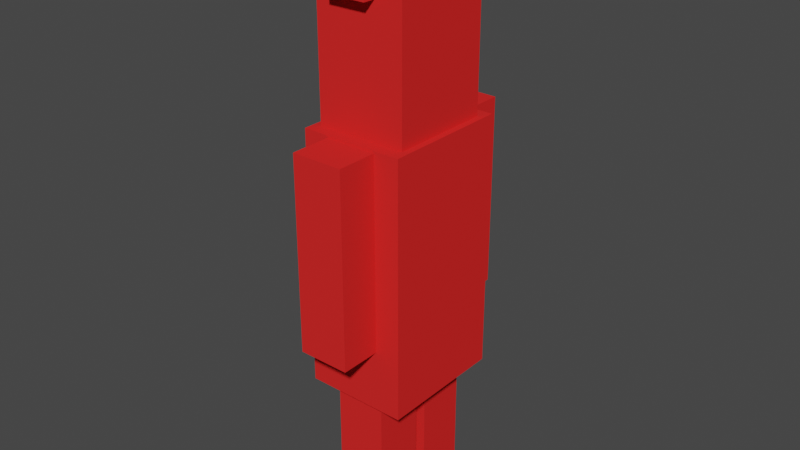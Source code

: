 # Source: Daemon_demo.blend  (saved by Blender 2.80.75; exported with 4.5.12 LTS)
import bpy
from mathutils import Matrix  # noqa: F401  (used for matrix-valued properties, if any)

bpy.ops.wm.read_factory_settings(use_empty=True)
scene = bpy.context.scene
scene.name = 'Scene'

# ---- collections
col_collection_001 = bpy.data.collections.new('Collection.001'); scene.collection.children.link(col_collection_001)

# ---- materials (node trees are filled in below, after node groups)
mat_material = bpy.data.materials.new('Material')
mat_material.alpha_threshold = 0.0
mat_material.use_transparent_shadow = False
mat_material.diffuse_color = (0.8, 0.02436, 0.02317, 1.0)
mat_material.line_color = (0.0, 0.0, 0.0, 1.0)
mat_material_006 = bpy.data.materials.new('Material.006')
mat_material_006.alpha_threshold = 0.0
mat_material_006.use_transparent_shadow = False
mat_material_006.diffuse_color = (0.8, 0.02436, 0.02317, 1.0)
mat_material_006.line_color = (0.0, 0.0, 0.0, 1.0)

# ---- material node trees

# ---- world
world_world = bpy.data.worlds.new('World'); scene.world = world_world
world_world.use_nodes = True; world_world.node_tree.nodes.clear()
_N = world_world.node_tree.nodes; _L = world_world.node_tree.links
n0 = _N.new('ShaderNodeOutputWorld'); n0.name = 'World Output'; n0.location = (300, 300)
n1 = _N.new('ShaderNodeBackground'); n1.name = 'Background'; n1.location = (10, 300)
n1.inputs[0].default_value = (0.05088, 0.05088, 0.05088, 1.0)
_L.new(n1.outputs[0], n0.inputs[0])
n0.is_active_output = True
world_world.color = (0.05088, 0.05088, 0.05088)
world_world.use_sun_shadow = False
world_world.sun_shadow_jitter_overblur = 0.0

# ---- meshes
me_cube_010 = bpy.data.meshes.new('Cube.010')
me_cube_010.from_pydata([(1.0, 1.0, 1.0), (1.0, 1.0, -1.0), (1.0, -1.0, 1.0), (1.0, -1.0, -1.0), (-1.0, 1.0, 1.0), (-1.0, 1.0, -1.0), (-1.0, -1.0, 1.0), (-1.0, -1.0, -1.0)], [], [(0, 4, 6, 2), (3, 2, 6, 7), (7, 6, 4, 5), (5, 1, 3, 7), (1, 0, 2, 3), (5, 4, 0, 1)])
_uv = me_cube_010.uv_layers.new(name='UVMap')
_uv.uv.foreach_set('vector', [0.375, 0.0, 0.625, 0.0, 0.625, 0.25, 0.375, 0.25, 0.375, 0.25, 0.625, 0.25, 0.625, 0.5, 0.375, 0.5, 0.375, 0.5, 0.625, 0.5, 0.625, 0.75, 0.375, 0.75, 0.375, 0.75, 0.625, 0.75, 0.625, 1.0, 0.375, 1.0, 0.125, 0.5, 0.375, 0.5, 0.375, 0.75, 0.125, 0.75, 0.625, 0.5, 0.875, 0.5, 0.875, 0.75, 0.625, 0.75])
me_cube_010.materials.append(mat_material)
me_cube_010.use_remesh_preserve_volume = False
me_cube_010.use_remesh_preserve_attributes = False
me_cube_010.use_mirror_vertex_groups = False
me_cube_010.update()
me_cube_009 = bpy.data.meshes.new('Cube.009')
me_cube_009.from_pydata([(1.0, 1.0, 1.0), (1.0, 1.0, -1.0), (1.0, -1.0, 1.0), (1.0, -1.0, -1.0), (-1.0, 1.0, 1.0), (-1.0, 1.0, -1.0), (-1.0, -1.0, 1.0), (-1.0, -1.0, -1.0)], [], [(0, 4, 6, 2), (3, 2, 6, 7), (7, 6, 4, 5), (5, 1, 3, 7), (1, 0, 2, 3), (5, 4, 0, 1)])
_uv = me_cube_009.uv_layers.new(name='UVMap')
_uv.uv.foreach_set('vector', [0.375, 0.0, 0.625, 0.0, 0.625, 0.25, 0.375, 0.25, 0.375, 0.25, 0.625, 0.25, 0.625, 0.5, 0.375, 0.5, 0.375, 0.5, 0.625, 0.5, 0.625, 0.75, 0.375, 0.75, 0.375, 0.75, 0.625, 0.75, 0.625, 1.0, 0.375, 1.0, 0.125, 0.5, 0.375, 0.5, 0.375, 0.75, 0.125, 0.75, 0.625, 0.5, 0.875, 0.5, 0.875, 0.75, 0.625, 0.75])
me_cube_009.materials.append(mat_material)
me_cube_009.use_remesh_preserve_volume = False
me_cube_009.use_remesh_preserve_attributes = False
me_cube_009.use_mirror_vertex_groups = False
me_cube_009.update()
me_cube_008 = bpy.data.meshes.new('Cube.008')
me_cube_008.from_pydata([(1.0, 1.0, 1.0), (1.0, 1.0, -1.0), (1.0, -1.0, 1.0), (1.0, -1.0, -1.0), (-1.0, 1.0, 1.0), (-1.0, 1.0, -1.0), (-1.0, -1.0, 1.0), (-1.0, -1.0, -1.0)], [], [(0, 4, 6, 2), (3, 2, 6, 7), (7, 6, 4, 5), (5, 1, 3, 7), (1, 0, 2, 3), (5, 4, 0, 1)])
_uv = me_cube_008.uv_layers.new(name='UVMap')
_uv.uv.foreach_set('vector', [0.375, 0.0, 0.625, 0.0, 0.625, 0.25, 0.375, 0.25, 0.375, 0.25, 0.625, 0.25, 0.625, 0.5, 0.375, 0.5, 0.375, 0.5, 0.625, 0.5, 0.625, 0.75, 0.375, 0.75, 0.375, 0.75, 0.625, 0.75, 0.625, 1.0, 0.375, 1.0, 0.125, 0.5, 0.375, 0.5, 0.375, 0.75, 0.125, 0.75, 0.625, 0.5, 0.875, 0.5, 0.875, 0.75, 0.625, 0.75])
me_cube_008.materials.append(mat_material)
me_cube_008.use_remesh_preserve_volume = False
me_cube_008.use_remesh_preserve_attributes = False
me_cube_008.use_mirror_vertex_groups = False
me_cube_008.update()
me_cube_007 = bpy.data.meshes.new('Cube.007')
me_cube_007.from_pydata([(1.0, 1.0, 1.0), (1.0, 1.0, -1.0), (1.0, -1.0, 1.0), (1.0, -1.0, -1.0), (-1.0, 1.0, 1.0), (-1.0, 1.0, -1.0), (-1.0, -1.0, 1.0), (-1.0, -1.0, -1.0)], [], [(0, 4, 6, 2), (3, 2, 6, 7), (7, 6, 4, 5), (5, 1, 3, 7), (1, 0, 2, 3), (5, 4, 0, 1)])
_uv = me_cube_007.uv_layers.new(name='UVMap')
_uv.uv.foreach_set('vector', [0.375, 0.0, 0.625, 0.0, 0.625, 0.25, 0.375, 0.25, 0.375, 0.25, 0.625, 0.25, 0.625, 0.5, 0.375, 0.5, 0.375, 0.5, 0.625, 0.5, 0.625, 0.75, 0.375, 0.75, 0.375, 0.75, 0.625, 0.75, 0.625, 1.0, 0.375, 1.0, 0.125, 0.5, 0.375, 0.5, 0.375, 0.75, 0.125, 0.75, 0.625, 0.5, 0.875, 0.5, 0.875, 0.75, 0.625, 0.75])
me_cube_007.materials.append(mat_material)
me_cube_007.use_remesh_preserve_volume = False
me_cube_007.use_remesh_preserve_attributes = False
me_cube_007.use_mirror_vertex_groups = False
me_cube_007.update()
me_cube_005 = bpy.data.meshes.new('Cube.005')
me_cube_005.from_pydata([(1.0, 1.0, 1.0), (1.0, 1.0, -1.0), (1.0, -1.0, 1.0), (1.0, -1.0, -1.0), (-1.0, 1.0, 1.0), (-1.0, 1.0, -1.0), (-1.0, -1.0, 1.0), (-1.0, -1.0, -1.0)], [], [(0, 4, 6, 2), (3, 2, 6, 7), (7, 6, 4, 5), (5, 1, 3, 7), (1, 0, 2, 3), (5, 4, 0, 1)])
_uv = me_cube_005.uv_layers.new(name='UVMap')
_uv.uv.foreach_set('vector', [0.375, 0.0, 0.625, 0.0, 0.625, 0.25, 0.375, 0.25, 0.375, 0.25, 0.625, 0.25, 0.625, 0.5, 0.375, 0.5, 0.375, 0.5, 0.625, 0.5, 0.625, 0.75, 0.375, 0.75, 0.375, 0.75, 0.625, 0.75, 0.625, 1.0, 0.375, 1.0, 0.125, 0.5, 0.375, 0.5, 0.375, 0.75, 0.125, 0.75, 0.625, 0.5, 0.875, 0.5, 0.875, 0.75, 0.625, 0.75])
me_cube_005.materials.append(mat_material)
me_cube_005.use_remesh_preserve_volume = False
me_cube_005.use_remesh_preserve_attributes = False
me_cube_005.use_mirror_vertex_groups = False
me_cube_005.update()
me_cube_006 = bpy.data.meshes.new('Cube.006')
me_cube_006.from_pydata([(1.0, 1.0, 1.0), (1.0, 1.0, -1.0), (1.0, -1.0, 1.0), (1.0, -1.0, -1.0), (-1.0, 1.0, 1.0), (-1.0, 1.0, -1.0), (-1.0, -1.0, 1.0), (-1.0, -1.0, -1.0)], [], [(0, 4, 6, 2), (3, 2, 6, 7), (7, 6, 4, 5), (5, 1, 3, 7), (1, 0, 2, 3), (5, 4, 0, 1)])
_uv = me_cube_006.uv_layers.new(name='UVMap')
_uv.uv.foreach_set('vector', [0.375, 0.0, 0.625, 0.0, 0.625, 0.25, 0.375, 0.25, 0.375, 0.25, 0.625, 0.25, 0.625, 0.5, 0.375, 0.5, 0.375, 0.5, 0.625, 0.5, 0.625, 0.75, 0.375, 0.75, 0.375, 0.75, 0.625, 0.75, 0.625, 1.0, 0.375, 1.0, 0.125, 0.5, 0.375, 0.5, 0.375, 0.75, 0.125, 0.75, 0.625, 0.5, 0.875, 0.5, 0.875, 0.75, 0.625, 0.75])
me_cube_006.materials.append(mat_material)
me_cube_006.use_remesh_preserve_volume = False
me_cube_006.use_remesh_preserve_attributes = False
me_cube_006.use_mirror_vertex_groups = False
me_cube_006.update()
me_cube_004 = bpy.data.meshes.new('Cube.004')
me_cube_004.from_pydata([(1.0, 1.0, 1.0), (1.0, 1.0, -1.0), (1.0, -1.0, 1.0), (1.0, -1.0, -1.0), (-1.0, 1.0, 1.0), (-1.0, 1.0, -1.0), (-1.0, -1.0, 1.0), (-1.0, -1.0, -1.0)], [], [(0, 4, 6, 2), (3, 2, 6, 7), (7, 6, 4, 5), (5, 1, 3, 7), (1, 0, 2, 3), (5, 4, 0, 1)])
_uv = me_cube_004.uv_layers.new(name='UVMap')
_uv.uv.foreach_set('vector', [0.375, 0.0, 0.625, 0.0, 0.625, 0.25, 0.375, 0.25, 0.375, 0.25, 0.625, 0.25, 0.625, 0.5, 0.375, 0.5, 0.375, 0.5, 0.625, 0.5, 0.625, 0.75, 0.375, 0.75, 0.375, 0.75, 0.625, 0.75, 0.625, 1.0, 0.375, 1.0, 0.125, 0.5, 0.375, 0.5, 0.375, 0.75, 0.125, 0.75, 0.625, 0.5, 0.875, 0.5, 0.875, 0.75, 0.625, 0.75])
me_cube_004.materials.append(mat_material)
me_cube_004.use_remesh_preserve_volume = False
me_cube_004.use_remesh_preserve_attributes = False
me_cube_004.use_mirror_vertex_groups = False
me_cube_004.update()
me_cube_011 = bpy.data.meshes.new('Cube.011')
me_cube_011.from_pydata([(1.0, 1.0, 1.0), (1.0, 1.0, -1.0), (1.0, -1.0, 1.0), (1.0, -1.0, -1.0), (-1.0, 1.0, 1.0), (-1.0, 1.0, -1.0), (-1.0, -1.0, 1.0), (-1.0, -1.0, -1.0)], [], [(0, 4, 6, 2), (3, 2, 6, 7), (7, 6, 4, 5), (5, 1, 3, 7), (1, 0, 2, 3), (5, 4, 0, 1)])
_uv = me_cube_011.uv_layers.new(name='UVMap')
_uv.uv.foreach_set('vector', [0.375, 0.0, 0.625, 0.0, 0.625, 0.25, 0.375, 0.25, 0.375, 0.25, 0.625, 0.25, 0.625, 0.5, 0.375, 0.5, 0.375, 0.5, 0.625, 0.5, 0.625, 0.75, 0.375, 0.75, 0.375, 0.75, 0.625, 0.75, 0.625, 1.0, 0.375, 1.0, 0.125, 0.5, 0.375, 0.5, 0.375, 0.75, 0.125, 0.75, 0.625, 0.5, 0.875, 0.5, 0.875, 0.75, 0.625, 0.75])
me_cube_011.materials.append(mat_material_006)
me_cube_011.use_remesh_preserve_volume = False
me_cube_011.use_remesh_preserve_attributes = False
me_cube_011.use_mirror_vertex_groups = False
me_cube_011.update()

# ---- objects
ob_cube_010 = bpy.data.objects.new('Cube.010', me_cube_010)
ob_cube_009 = bpy.data.objects.new('Cube.009', me_cube_009)
ob_cube_008 = bpy.data.objects.new('Cube.008', me_cube_008)
ob_cube_007 = bpy.data.objects.new('Cube.007', me_cube_007)
ob_cube_006 = bpy.data.objects.new('Cube.006', me_cube_005)
ob_cube_005 = bpy.data.objects.new('Cube.005', me_cube_006)
ob_cube_004 = bpy.data.objects.new('Cube.004', me_cube_004)
ob_cube_011 = bpy.data.objects.new('Cube.011', me_cube_011)

# ---- transforms, parenting, visibility, modifiers, constraints
ob_cube_010.location = (0.0, 0.25, -1.5)
ob_cube_010.scale = (0.2, 0.2, 0.5)
ob_cube_010.lock_rotations_4d = False
ob_cube_010.empty_display_type = 'ARROWS'
ob_cube_010.lineart.crease_threshold = 0.0
ob_cube_009.location = (0.001144, 0.6183, 0.2512)
ob_cube_009.scale = (0.2, 0.2, 0.75)
ob_cube_009.lock_rotations_4d = False
ob_cube_009.empty_display_type = 'ARROWS'
ob_cube_009.lineart.crease_threshold = 0.0
ob_cube_008.location = (0.001144, -0.6169, 0.2498)
ob_cube_008.scale = (0.2, 0.2, 0.75)
ob_cube_008.lock_rotations_4d = False
ob_cube_008.empty_display_type = 'ARROWS'
ob_cube_008.lineart.crease_threshold = 0.0
ob_cube_007.location = (0.0, 0.0, 1.5)
ob_cube_007.scale = (0.35, 0.4, 0.5)
ob_cube_007.lock_rotations_4d = False
ob_cube_007.empty_display_type = 'ARROWS'
ob_cube_007.lineart.crease_threshold = 0.0
ob_cube_006.location = (0.0, 0.0, 0.01704)
ob_cube_006.scale = (0.4, 0.5, 1.0)
ob_cube_006.lock_rotations_4d = False
ob_cube_006.empty_display_type = 'ARROWS'
ob_cube_006.lineart.crease_threshold = 0.0
ob_cube_005.location = (0.0, -0.25, -1.5)
ob_cube_005.scale = (0.2, 0.2, 0.5)
ob_cube_005.lock_rotations_4d = False
ob_cube_005.empty_display_type = 'ARROWS'
ob_cube_005.lineart.crease_threshold = 0.0
ob_cube_004.location = (0.0, 0.4, 2.209)
ob_cube_004.scale = (0.15, 0.1, 0.25)
ob_cube_004.lock_rotations_4d = False
ob_cube_004.empty_display_type = 'ARROWS'
ob_cube_004.lineart.crease_threshold = 0.0
ob_cube_011.location = (-0.01249, -0.4, 2.209)
ob_cube_011.scale = (0.15, 0.1, 0.25)
ob_cube_011.lock_rotations_4d = False
ob_cube_011.empty_display_type = 'ARROWS'
ob_cube_011.lineart.crease_threshold = 0.0

# ---- collection membership
col_collection_001.objects.link(ob_cube_010)
col_collection_001.objects.link(ob_cube_009)
col_collection_001.objects.link(ob_cube_008)
col_collection_001.objects.link(ob_cube_007)
col_collection_001.objects.link(ob_cube_006)
col_collection_001.objects.link(ob_cube_005)
col_collection_001.objects.link(ob_cube_004)
col_collection_001.objects.link(ob_cube_011)

# ---- scene / render settings (as saved in the file)
scene.frame_start = 1; scene.frame_end = 250; scene.frame_set(0)
scene.render.engine = 'BLENDER_EEVEE_NEXT'
scene.cycles.use_denoising = False
scene.cycles.samples = 128
scene.cycles.sampling_pattern = 'TABULATED_SOBOL'
scene.cycles.use_adaptive_sampling = False
scene.cycles.use_light_tree = False
scene.view_settings.view_transform = 'Filmic'
bpy.context.view_layer.update()

# ---- added for rendering (the .blend has no active camera and no usable light): camera, sun
cam_auto = bpy.data.cameras.new('AutoCamera')
cam_auto.lens = 50.0
cam_auto.sensor_width = 36.0
cam_auto.clip_end = 1000.0
ob_auto_camera = bpy.data.objects.new('AutoCamera', cam_auto)
scene.collection.objects.link(ob_auto_camera)
ob_auto_camera.location = (4.45659, -5.34721, 3.79502)
ob_auto_camera.rotation_euler = (1.09748, -7.21219e-08, 0.694738)
scene.camera = ob_auto_camera
light_auto_sun = bpy.data.lights.new('AutoSun', 'SUN')
light_auto_sun.energy = 3.0
light_auto_sun.angle = 0.0523599
ob_auto_sun = bpy.data.objects.new('AutoSun', light_auto_sun)
scene.collection.objects.link(ob_auto_sun)
ob_auto_sun.rotation_euler = (0.872665, 0.174533, 0.523599)
bpy.context.view_layer.update()
